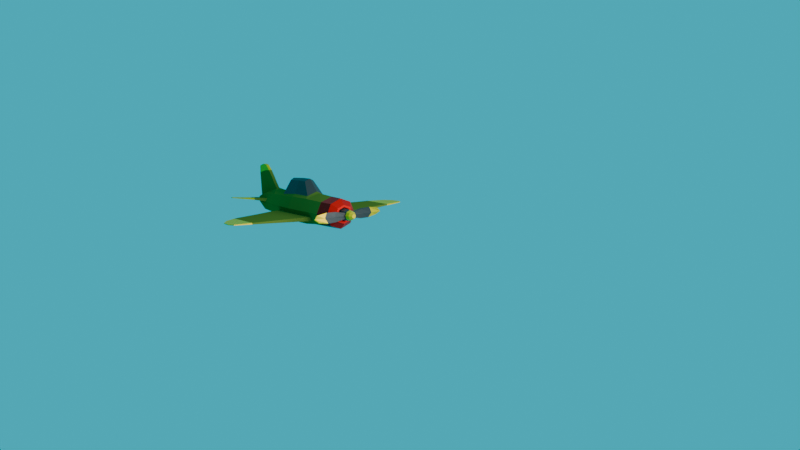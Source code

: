 # Source: LowPoly_WW2_Plane.blend  (saved by Blender 4.0.36; exported with 4.5.12 LTS)
import bpy
from mathutils import Matrix  # noqa: F401  (used for matrix-valued properties, if any)

bpy.ops.wm.read_factory_settings(use_empty=True)
scene = bpy.context.scene
scene.name = 'Scene'

# ---- collections
col_collection = bpy.data.collections.new('Collection'); scene.collection.children.link(col_collection)

# ---- materials (node trees are filled in below, after node groups)
mat_green = bpy.data.materials.new('Green')
mat_green.diffuse_color = (0.1481, 0.1838, 0.0271, 1.0)
mat_green.metallic = 0.3
mat_yellow = bpy.data.materials.new('Yellow')
mat_grey = bpy.data.materials.new('Grey')
mat_red = bpy.data.materials.new('Red')

# ---- material node trees
mat_yellow.use_nodes = True; mat_yellow.node_tree.nodes.clear()
_N = mat_yellow.node_tree.nodes; _L = mat_yellow.node_tree.links
n0 = _N.new('ShaderNodeBsdfPrincipled'); n0.name = 'Principled BSDF'; n0.location = (10, 300)
n0.inputs[0].default_value = (1.0, 0.5972, 0.001518, 1.0)
n0.inputs[1].default_value = 0.5
n0.inputs[3].default_value = 1.45
n1 = _N.new('ShaderNodeOutputMaterial'); n1.name = 'Material Output'; n1.location = (300, 300)
_L.new(n0.outputs[0], n1.inputs[0])
n1.is_active_output = True
mat_grey.use_nodes = True; mat_grey.node_tree.nodes.clear()
_N = mat_grey.node_tree.nodes; _L = mat_grey.node_tree.links
n0 = _N.new('ShaderNodeBsdfPrincipled'); n0.name = 'Principled BSDF'; n0.location = (10, 300)
n0.inputs[0].default_value = (0.03828, 0.03828, 0.03828, 1.0)
n0.inputs[3].default_value = 1.45
n1 = _N.new('ShaderNodeOutputMaterial'); n1.name = 'Material Output'; n1.location = (300, 300)
_L.new(n0.outputs[0], n1.inputs[0])
n1.is_active_output = True
mat_red.use_nodes = True; mat_red.node_tree.nodes.clear()
_N = mat_red.node_tree.nodes; _L = mat_red.node_tree.links
n0 = _N.new('ShaderNodeBsdfPrincipled'); n0.name = 'Principled BSDF'; n0.location = (10, 300)
n0.inputs[0].default_value = (0.8018, 0.002851, 0.0, 1.0)
n0.inputs[1].default_value = 0.6425
n0.inputs[3].default_value = 1.45
n1 = _N.new('ShaderNodeOutputMaterial'); n1.name = 'Material Output'; n1.location = (300, 300)
_L.new(n0.outputs[0], n1.inputs[0])
n1.is_active_output = True

# ---- world
world_world = bpy.data.worlds.new('World'); scene.world = world_world
world_world.use_nodes = True; world_world.node_tree.nodes.clear()
_N = world_world.node_tree.nodes; _L = world_world.node_tree.links
n0 = _N.new('ShaderNodeOutputWorld'); n0.name = 'World Output'; n0.location = (300, 300)
n1 = _N.new('ShaderNodeBackground'); n1.name = 'Background'; n1.location = (10, 300)
n1.inputs[0].default_value = (0.0, 0.4709, 0.6061, 1.0)
_L.new(n1.outputs[0], n0.inputs[0])
n0.is_active_output = True
world_world.color = (0.05088, 0.05088, 0.05088)
world_world.use_sun_shadow = False
world_world.sun_shadow_jitter_overblur = 0.0

# ---- cameras
cam_camera_001 = bpy.data.cameras.new('Camera.001')
cam_camera_001.sensor_width = 55.0

# ---- lights
light_point = bpy.data.lights.new('Point', 'POINT')
light_point.transmission_factor = 0.0
light_point.use_soft_falloff = False
light_point.energy = 2e+04
light_point.shadow_soft_size = 8.23
light_point.shadow_maximum_resolution = 0.006
light_point.use_absolute_resolution = True

# ---- meshes
me_cylinder = bpy.data.meshes.new('Cylinder')
me_cylinder.from_pydata([(0.0, 0.249, -3.467), (0.1815, 0.0914, -3.523), (0.1919, 0.03792, -3.52), (0.1352, -0.1352, -3.595), (0.0, -0.1912, -3.595), (-0.1815, 0.0914, -3.523), (-0.1919, 0.03792, -3.52), (0.08505, 1.274, -2.474), (0.0, 0.6885, -1.069), (0.0, 0.7861, 1.473), (0.0, 0.7299, 2.43), (0.6255, 0.5271, 2.43), (0.4494, 0.6611, 1.137), (0.4452, 0.6578, 0.1035), (0.3626, 0.5459, -0.9972), (0.5471, 0.2047, -2.592), (0.7981, -0.2141, 1.858), (0.8921, 4.085e-08, 1.286), (0.8845, 8.691e-09, 0.09922), (0.6867, -0.2143, -0.9309), (0.6212, 0.07349, -2.591), (0.7158, -0.4129, 1.858), (0.6308, -0.6308, 1.286), (0.6254, -0.6254, 0.09922), (0.6371, -0.334, -0.9309), (0.4609, -0.3856, -2.6), (0.0, -0.7308, 2.43), (0.0, -0.7554, 1.286), (0.0, -0.754, 0.09922), (0.0, -0.6567, -1.6), (0.0, -0.5453, -2.6), (-0.1352, -0.1352, -3.595), (-0.08505, 1.274, -2.474), (-0.6255, 0.5271, 2.43), (-0.4494, 0.6611, 1.137), (-0.4452, 0.6578, 0.1035), (-0.3626, 0.5459, -0.9972), (-0.5471, 0.2047, -2.592), (-0.7981, -0.2141, 1.858), (-0.8921, 4.085e-08, 1.286), (0.6308, 0.5565, 1.286), (0.6254, 0.5518, 0.09922), (0.618, 0.2237, -2.113), (-0.8845, 8.691e-09, 0.09922), (-0.6867, -0.2143, -0.9309), (-0.6212, 0.07349, -2.591), (0.0, 0.6732, -1.434), (0.0, 0.8543, 1.272), (0.0, 1.347, -0.6153), (0.0, 1.403, 0.1542), (0.0, 1.419, 0.743), (-0.7158, -0.4129, 1.858), (0.2447, 1.303, 0.1566), (0.247, 1.305, 0.6686), (0.1993, 1.257, -0.5759), (-0.6308, -0.6308, 1.286), (-0.6254, -0.6254, 0.09922), (0.8846, 0.002132, 2.43), (0.8921, 0.002132, 1.286), (0.8845, 0.002132, 0.09922), (0.708, 0.07242, -2.113), (0.6255, -0.5281, 2.43), (0.6308, -0.5258, 1.286), (0.6254, -0.5263, 0.09922), (0.5301, -0.4637, -1.6), (0.8846, 0.002132, 2.09), (0.8034, -0.2141, 1.286), (0.7963, -0.2143, 0.2063), (0.7496, 0.002132, -1.161), (0.6255, -0.5476, 2.09), (0.7195, -0.4167, 1.286), (0.7146, -0.4115, 0.1044), (0.5301, -0.4637, -1.161), (4.946, -0.07383, 1.196), (4.938, -0.1102, 1.196), (4.989, -0.0738, 1.639), (4.981, -0.1111, 1.639), (4.856, -0.0738, 1.874), (4.605, -0.07383, 0.7948), (4.848, -0.1104, 1.874), (4.6, -0.09589, 0.7948), (3.949, -0.176, 0.9799), (3.937, -0.1479, 0.3383), (3.951, -0.1779, 1.562), (3.946, -0.1766, 1.871), (3.952, -0.1045, 1.562), (3.95, -0.1045, 0.9799), (3.938, -0.1045, 0.3383), (3.947, -0.1045, 1.871), (2.339, -0.2938, 0.5931), (2.338, -0.2947, 1.865), (2.347, -0.1594, 0.5931), (2.329, -0.241, -0.2494), (2.339, -0.2973, 1.424), (2.348, -0.1593, 1.424), (2.334, -0.1594, -0.2494), (2.347, -0.1593, 1.865), (0.08191, 0.5299, -2.58), (0.06165, 0.2331, -3.472), (0.1912, -1.318e-07, -3.595), (0.6518, -9.371e-08, -2.6), (0.08541, 0.7045, -2.049), (0.7496, 0.002132, -1.6), (1.991, 0.2872, -3.277), (1.992, 0.2547, -3.276), (1.884, 0.2592, -3.465), (1.884, 0.2459, -3.464), (1.992, 0.2919, -3.162), (1.994, 0.2545, -3.161), (1.156, 0.1419, -3.51), (1.134, 0.1641, -2.934), (1.138, 0.2459, -2.935), (1.156, 0.1753, -3.511), (1.137, 0.1531, -2.467), (1.142, 0.2578, -2.467), (1.569, 0.1939, -3.505), (1.564, 0.2666, -3.106), (1.576, 0.2089, -2.772), (1.563, 0.2094, -3.105), (1.57, 0.2172, -3.506), (1.578, 0.2749, -2.772), (0.0, 0.1912, -3.595), (0.1352, 0.1352, -3.595), (0.4609, 0.3856, -2.6), (-0.6371, -0.334, -0.9309), (-0.4609, -0.3856, -2.6), (0.5301, 0.4803, -1.6), (0.0, 0.6764, -1.888), (0.08119, 1.858, -3.186), (0.06093, 1.742, -3.55), (-0.6308, 0.5565, 1.286), (0.0847, 1.817, -2.946), (-0.6254, 0.5518, 0.09922), (0.08155, 1.198, -2.883), (-0.618, 0.2237, -2.113), (0.06129, 1.001, -3.531), (0.08137, 1.532, -3.035), (-0.2447, 1.303, 0.1566), (-0.247, 1.305, 0.6686), (0.08488, 1.565, -2.704), (-0.1993, 1.257, -0.5759), (-0.8846, 0.002132, 2.43), (0.06111, 1.385, -3.561), (0.08523, 0.9832, -2.273), (-0.8921, 0.002132, 1.286), (-0.8845, 0.002132, 0.09922), (0.06147, 0.6171, -3.502), (0.08173, 0.864, -2.731), (-0.708, 0.07242, -2.113), (-0.6255, -0.5281, 2.43), (-0.6308, -0.5258, 1.286), (0.0, 1.86, -3.195), (0.0, 1.745, -3.548), (-5.821e-11, 1.8, -2.873), (0.0, 1.282, -2.357), (0.0, 1.011, -3.528), (0.0, 1.57, -2.609), (0.0, 1.391, -3.558), (0.0, 0.6298, -3.498), (0.0, 0.9937, -2.134), (-0.6254, -0.5263, 0.09922), (-0.5301, -0.4637, -1.6), (-0.8846, 0.002132, 2.09), (-0.8034, -0.2141, 1.286), (-0.7963, -0.2143, 0.2063), (-0.7496, 0.002132, -1.161), (-0.6255, -0.5476, 2.09), (-0.7195, -0.4167, 1.286), (-0.7146, -0.4115, 0.1044), (-0.5301, -0.4637, -1.161), (-4.946, -0.07383, 1.196), (-4.938, -0.1102, 1.196), (-4.989, -0.0738, 1.639), (-4.981, -0.1111, 1.639), (-4.856, -0.0738, 1.874), (-4.605, -0.07383, 0.7948), (-4.848, -0.1104, 1.874), (-4.6, -0.09589, 0.7948), (-3.949, -0.176, 0.9799), (-3.937, -0.1479, 0.3383), (-3.951, -0.1779, 1.562), (-3.946, -0.1766, 1.871), (-3.952, -0.1045, 1.562), (-3.95, -0.1045, 0.9799), (-3.938, -0.1045, 0.3383), (-3.947, -0.1045, 1.871), (-2.339, -0.2938, 0.5931), (-2.338, -0.2947, 1.865), (-2.347, -0.1594, 0.5931), (-2.329, -0.241, -0.2494), (-2.339, -0.2973, 1.424), (-2.348, -0.1593, 1.424), (-2.334, -0.1594, -0.2494), (-2.347, -0.1593, 1.865), (-0.08191, 0.5299, -2.58), (-0.06165, 0.2331, -3.472), (-0.1912, -1.318e-07, -3.595), (-0.6518, -9.371e-08, -2.6), (-0.08541, 0.7045, -2.049), (-0.7496, 0.002132, -1.6), (-1.991, 0.2872, -3.277), (-1.992, 0.2547, -3.276), (-1.884, 0.2592, -3.465), (-1.884, 0.2459, -3.464), (-1.992, 0.2919, -3.162), (-1.994, 0.2545, -3.161), (-1.156, 0.1419, -3.51), (-1.134, 0.1641, -2.934), (-1.138, 0.2459, -2.935), (-1.156, 0.1753, -3.511), (-1.137, 0.1531, -2.467), (-1.142, 0.2578, -2.467), (-1.569, 0.1939, -3.505), (-1.564, 0.2666, -3.106), (-1.576, 0.2089, -2.772), (-1.563, 0.2094, -3.105), (-1.57, 0.2172, -3.506), (-1.578, 0.2749, -2.772), (-0.1352, 0.1352, -3.595), (-0.4609, 0.3856, -2.6), (-0.5301, 0.4803, -1.6), (-0.08119, 1.858, -3.186), (-0.06093, 1.742, -3.55), (-0.0847, 1.817, -2.946), (-0.08155, 1.198, -2.883), (-0.06129, 1.001, -3.531), (-0.08137, 1.532, -3.035), (-0.08488, 1.565, -2.704), (-0.06111, 1.385, -3.561), (-0.08523, 0.9832, -2.273), (-0.06147, 0.6171, -3.502), (-0.08173, 0.864, -2.731), (0.0, 0.7144, 3.087), (0.0, 0.3373, 3.341), (0.2679, 0.2385, 3.341), (0.5673, 0.5052, 3.087), (0.3788, 1.094e-07, 3.341), (0.8023, 9.619e-08, 3.087), (0.2679, -0.2385, 3.341), (0.5673, -0.5052, 3.087), (0.0, -0.3373, 3.341), (0.0, -0.7144, 3.087), (-0.2679, 0.2385, 3.341), (-0.5673, 0.5052, 3.087), (-0.8023, 9.619e-08, 3.087), (-0.3788, 9.609e-08, 3.341), (-0.2679, -0.2385, 3.341), (-0.5673, -0.5052, 3.087), (0.0, 0.44, 3.341), (0.3494, 0.3111, 3.341), (0.4941, 1.094e-07, 3.341), (0.3494, -0.3111, 3.341), (0.0, -0.44, 3.341), (-0.4941, 9.609e-08, 3.341), (-0.3494, 0.3111, 3.341), (-0.3494, -0.3111, 3.341), (2.963e-08, 0.3373, 3.139), (2.963e-08, -0.3373, 3.139), (0.2679, 0.2385, 3.139), (0.3788, 1.084e-07, 3.139), (0.2679, -0.2385, 3.139), (-0.3788, 9.513e-08, 3.139), (-0.2679, 0.2385, 3.139), (-0.2679, -0.2385, 3.139)], [], [(10, 33, 243, 232), (57, 237, 239, 61), (61, 239, 241, 26), (149, 26, 241, 247), (141, 149, 247, 244), (31, 4, 30, 125), (11, 235, 237, 57), (197, 125, 161, 199), (183, 170, 172, 182), (121, 122, 99, 3, 4), (167, 55, 166, 51), (175, 177, 171, 170), (14, 8, 48, 54), (13, 14, 54, 52), (178, 171, 177, 179), (49, 137, 138, 50), (162, 141, 144, 39), (43, 145, 199, 165), (215, 201, 203, 212), (216, 202, 200, 213), (196, 31, 125, 197), (150, 27, 26, 149), (160, 28, 27, 150), (161, 29, 28, 160), (125, 30, 29, 161), (35, 137, 140, 36), (36, 140, 48, 8), (121, 4, 31, 196, 218), (33, 141, 244, 243), (3, 25, 30, 4), (25, 64, 29, 30), (64, 63, 28, 29), (63, 62, 27, 28), (62, 61, 26, 27), (99, 100, 25, 3), (100, 102, 64, 25), (86, 85, 75, 73), (84, 83, 76, 79), (81, 82, 80, 74), (119, 116, 103, 105), (118, 115, 106, 104), (126, 41, 59, 102), (41, 40, 58, 59), (40, 11, 57, 58), (139, 136, 128, 131), (168, 56, 55, 167), (35, 132, 130, 34), (130, 144, 141, 33), (9, 10, 11, 40), (13, 12, 40, 41), (14, 13, 41, 126), (220, 199, 145, 132), (55, 150, 149, 166), (34, 138, 137, 35), (181, 176, 173, 180), (8, 14, 126, 46), (12, 47, 9, 40), (9, 130, 33, 10), (132, 145, 144, 130), (48, 49, 52, 54), (49, 50, 53, 52), (36, 220, 132, 35), (227, 223, 221, 226), (12, 13, 52, 53), (47, 12, 53, 50), (65, 17, 58, 57), (17, 18, 59, 58), (18, 68, 102, 59), (22, 69, 61, 62), (23, 22, 62, 63), (72, 23, 63, 64), (68, 72, 64, 102), (69, 65, 57, 61), (16, 66, 17, 65), (66, 67, 18, 17), (67, 19, 68, 18), (70, 21, 69, 22), (71, 70, 22, 23), (24, 71, 23, 72), (19, 24, 72, 68), (21, 16, 65, 69), (78, 73, 74, 80), (73, 75, 76, 74), (75, 77, 79, 76), (82, 87, 78, 80), (83, 81, 74, 76), (87, 86, 73, 78), (85, 88, 77, 75), (88, 84, 79, 77), (96, 90, 84, 88), (94, 96, 88, 85), (95, 91, 86, 87), (93, 89, 81, 83), (92, 95, 87, 82), (89, 92, 82, 81), (90, 93, 83, 84), (91, 94, 85, 86), (67, 66, 94, 91), (21, 70, 93, 90), (71, 24, 92, 89), (24, 19, 95, 92), (70, 71, 89, 93), (19, 67, 91, 95), (66, 16, 96, 94), (16, 21, 90, 96), (15, 1, 122, 123), (1, 2, 99, 122), (2, 20, 100, 99), (42, 15, 123, 126), (20, 60, 102, 100), (60, 42, 126, 102), (105, 103, 104, 106), (103, 107, 108, 104), (120, 117, 108, 107), (116, 120, 107, 103), (115, 119, 105, 106), (117, 118, 104, 108), (60, 20, 110, 113), (2, 1, 112, 109), (15, 42, 114, 111), (42, 60, 113, 114), (20, 2, 109, 110), (1, 15, 111, 112), (113, 110, 118, 117), (109, 112, 119, 115), (111, 114, 120, 116), (114, 113, 117, 120), (110, 109, 115, 118), (112, 111, 116, 119), (0, 98, 122, 121), (98, 97, 123, 122), (34, 130, 9, 47), (8, 46, 220, 36), (97, 101, 126, 123), (39, 144, 145, 43), (47, 50, 138, 34), (101, 127, 46, 126), (165, 199, 161, 169), (166, 149, 141, 162), (152, 151, 128, 129), (151, 153, 131, 128), (156, 139, 131, 153), (124, 169, 56, 168), (170, 171, 173, 172), (136, 142, 129, 128), (147, 146, 135, 133), (187, 181, 180, 190), (192, 184, 183, 188), (159, 143, 7, 154), (185, 174, 176, 181), (143, 147, 133, 7), (190, 180, 178, 186), (188, 183, 182, 191), (133, 135, 142, 136), (172, 173, 176, 174), (44, 165, 169, 124), (154, 7, 139, 156), (51, 166, 162, 38), (7, 133, 136, 139), (179, 177, 175, 184), (164, 43, 165, 44), (189, 179, 184, 192), (193, 185, 181, 187), (101, 97, 147, 143), (180, 173, 171, 178), (127, 101, 143, 159), (191, 182, 185, 193), (186, 178, 179, 189), (97, 98, 146, 147), (146, 158, 155, 135), (135, 155, 157, 142), (182, 172, 174, 185), (38, 162, 39, 163), (163, 39, 43, 164), (142, 157, 152, 129), (56, 160, 150, 55), (169, 161, 160, 56), (184, 175, 170, 183), (98, 0, 158, 146), (238, 236, 259, 260), (48, 140, 137, 49), (164, 188, 191, 163), (51, 187, 190, 167), (168, 186, 189, 124), (124, 189, 192, 44), (167, 190, 186, 168), (44, 192, 188, 164), (163, 191, 193, 38), (38, 193, 187, 51), (37, 219, 218, 5), (5, 218, 196, 6), (6, 196, 197, 45), (134, 220, 219, 37), (45, 197, 199, 148), (148, 199, 220, 134), (202, 203, 201, 200), (200, 201, 205, 204), (217, 204, 205, 214), (213, 200, 204, 217), (212, 203, 202, 216), (214, 205, 201, 215), (148, 210, 207, 45), (6, 206, 209, 5), (37, 208, 211, 134), (134, 211, 210, 148), (45, 207, 206, 6), (5, 209, 208, 37), (210, 214, 215, 207), (206, 212, 216, 209), (208, 213, 217, 211), (211, 217, 214, 210), (207, 215, 212, 206), (209, 216, 213, 208), (0, 121, 218, 195), (195, 218, 219, 194), (194, 219, 220, 198), (198, 220, 46, 127), (152, 222, 221, 151), (151, 221, 223, 153), (156, 153, 223, 227), (226, 221, 222, 228), (231, 224, 225, 230), (159, 154, 32, 229), (229, 32, 224, 231), (224, 226, 228, 225), (154, 156, 227, 32), (32, 227, 226, 224), (198, 229, 231, 194), (127, 159, 229, 198), (194, 231, 230, 195), (230, 225, 155, 158), (225, 228, 157, 155), (228, 222, 152, 157), (195, 230, 158, 0), (10, 232, 235, 11), (235, 232, 248, 249), (237, 235, 249, 250), (239, 237, 250, 251), (241, 239, 251, 252), (253, 254, 243, 244), (255, 253, 244, 247), (254, 248, 232, 243), (252, 255, 247, 241), (242, 245, 261, 262), (233, 234, 249, 248), (234, 236, 250, 249), (236, 238, 251, 250), (238, 240, 252, 251), (245, 242, 254, 253), (246, 245, 253, 255), (242, 233, 248, 254), (240, 246, 255, 252), (262, 261, 263, 257, 256), (258, 256, 257, 260, 259), (234, 233, 256, 258), (246, 240, 257, 263), (245, 246, 263, 261), (240, 238, 260, 257), (236, 234, 258, 259), (233, 242, 262, 256)])
me_cylinder.polygons.foreach_set('material_index', [3, 3, 3, 3, 3, 0, 3, 0, 1, 0, 0, 1, 2, 2, 1, 2, 0, 0, 1, 1, 0, 0, 0, 0, 0, 2, 2, 0, 3, 0, 0, 0, 0, 0, 0, 0, 1, 1, 1, 1, 1, 0, 0, 0, 1, 0, 0, 0, 0, 0, 0, 0, 0, 2, 1, 0, 0, 0, 0, 2, 2, 0, 1, 2, 2, 0, 0, 0, 0, 0, 0, 0, 0, 0, 0, 0, 0, 0, 0, 0, 0, 1, 1, 1, 1, 1, 1, 1, 1, 0, 0, 0, 0, 0, 0, 0, 0, 0, 0, 0, 0, 0, 0, 0, 0, 0, 0, 0, 0, 0, 0, 1, 1, 1, 1, 1, 1, 0, 0, 0, 0, 0, 0, 1, 1, 1, 0, 1, 1, 0, 0, 0, 0, 0, 0, 2, 0, 0, 0, 1, 1, 1, 0, 1, 1, 0, 0, 0, 0, 1, 0, 0, 0, 0, 1, 0, 0, 0, 0, 1, 0, 0, 0, 0, 1, 0, 0, 0, 0, 0, 0, 1, 0, 0, 0, 0, 0, 1, 0, 3, 2, 0, 0, 0, 0, 0, 0, 0, 0, 0, 0, 0, 0, 0, 0, 1, 1, 1, 1, 1, 1, 0, 0, 0, 0, 0, 0, 1, 1, 1, 1, 1, 1, 0, 0, 0, 0, 1, 1, 1, 1, 0, 0, 0, 0, 0, 0, 0, 0, 0, 0, 0, 0, 0, 3, 3, 3, 3, 3, 3, 3, 3, 3, 3, 3, 3, 3, 3, 3, 3, 3, 3, 3, 3, 3, 3, 3, 3, 3, 3])
_uv = me_cylinder.uv_layers.new(name='UVMap')
_uv.uv.foreach_set('vector', [1.0, 0.9163, 0.875, 0.9163, 0.875, 0.9767, 1.0, 0.9767, 0.75, 0.9163, 0.75, 0.9767, 0.625, 0.9767, 0.625, 0.9163, 0.625, 0.9163, 0.625, 0.9767, 0.5, 0.9767, 0.5, 0.9163, 0.625, 0.9163, 0.5, 0.9163, 0.5, 0.9767, 0.625, 0.9767, 0.75, 0.9163, 0.625, 0.9163, 0.625, 0.9767, 0.75, 0.9767, 0.625, 0.5, 0.5, 0.5, 0.5, 0.583, 0.625, 0.583, 0.875, 0.9163, 0.875, 0.9767, 0.75, 0.9767, 0.75, 0.9163, 0.75, 0.583, 0.625, 0.583, 0.625, 0.6663, 0.75, 0.6663, 0.7072, 0.75, 0.7072, 0.75, 0.7076, 0.833, 0.7076, 0.833, 0.75, 0.49, 0.9197, 0.4197, 0.99, 0.25, 0.9197, 0.08029, 0.75, 0.01, 0.6674, 0.833, 0.625, 0.833, 0.625, 0.9163, 0.6677, 0.8923, 0.7012, 0.6823, 0.6738, 0.6823, 0.6678, 0.75, 0.7072, 0.75, 0.9164, 0.6796, 1.001, 0.6788, 1.001, 0.6788, 0.9164, 0.6796, 0.9111, 0.75, 0.9164, 0.6796, 0.9164, 0.6796, 0.9111, 0.75, 0.6678, 0.75, 0.6678, 0.75, 0.6738, 0.6823, 0.6738, 0.6823, 1.0, 0.7497, 0.9111, 0.75, 0.9108, 0.8185, 1.001, 0.8197, 0.75, 0.9163, 0.75, 0.9163, 0.75, 0.833, 0.75, 0.833, 0.75, 0.7497, 0.75, 0.7497, 0.75, 0.6663, 0.75, 0.6663, 0.7731, 0.5837, 0.7731, 0.5837, 0.8103, 0.5062, 0.8103, 0.5062, 0.8149, 0.5062, 0.8149, 0.5062, 0.8518, 0.5836, 0.8518, 0.5836, 0.75, 0.5, 0.625, 0.5, 0.625, 0.583, 0.75, 0.583, 0.625, 0.833, 0.5, 0.833, 0.5, 0.9163, 0.625, 0.9163, 0.625, 0.7497, 0.5, 0.7497, 0.5, 0.833, 0.625, 0.833, 0.625, 0.6663, 0.5, 0.6663, 0.5, 0.7497, 0.625, 0.7497, 0.625, 0.583, 0.5, 0.583, 0.5, 0.6663, 0.625, 0.6663, 0.9111, 0.75, 0.9111, 0.75, 0.9164, 0.6796, 0.9164, 0.6796, 0.9164, 0.6796, 0.9164, 0.6796, 1.001, 0.6788, 1.001, 0.6788, 0.75, 0.49, 0.75, 0.01, 0.9197, 0.08029, 0.99, 0.25, 0.9197, 0.4197, 0.875, 0.9163, 0.75, 0.9163, 0.75, 0.9767, 0.875, 0.9767, 0.625, 0.5, 0.625, 0.583, 0.5, 0.583, 0.5, 0.5, 0.625, 0.583, 0.625, 0.6663, 0.5, 0.6663, 0.5, 0.583, 0.625, 0.6663, 0.625, 0.7497, 0.5, 0.7497, 0.5, 0.6663, 0.625, 0.7497, 0.625, 0.833, 0.5, 0.833, 0.5, 0.7497, 0.625, 0.833, 0.625, 0.9163, 0.5, 0.9163, 0.5, 0.833, 0.75, 0.5, 0.75, 0.583, 0.625, 0.583, 0.625, 0.5, 0.75, 0.583, 0.75, 0.6663, 0.625, 0.6663, 0.625, 0.583, 0.7072, 0.75, 0.7076, 0.833, 0.7076, 0.833, 0.7072, 0.75, 0.6677, 0.8923, 0.6674, 0.833, 0.6674, 0.833, 0.6677, 0.8923, 0.6678, 0.75, 0.6738, 0.6823, 0.6738, 0.6823, 0.6678, 0.75, 0.8149, 0.5062, 0.8518, 0.5836, 0.8518, 0.5836, 0.8149, 0.5062, 0.7731, 0.5837, 0.8103, 0.5062, 0.8103, 0.5062, 0.7731, 0.5837, 0.875, 0.6663, 0.875, 0.7497, 0.75, 0.7497, 0.75, 0.6663, 0.875, 0.7497, 0.875, 0.833, 0.75, 0.833, 0.75, 0.7497, 0.875, 0.833, 0.875, 0.9163, 0.75, 0.9163, 0.75, 0.833, 0.9179, 0.6499, 0.9237, 0.5849, 0.9237, 0.5849, 0.9179, 0.6499, 0.6678, 0.75, 0.625, 0.7497, 0.625, 0.833, 0.6674, 0.833, 0.9111, 0.75, 0.875, 0.7497, 0.875, 0.833, 0.9108, 0.8185, 0.875, 0.833, 0.75, 0.833, 0.75, 0.9163, 0.875, 0.9163, 1.0, 0.833, 1.0, 0.9163, 0.875, 0.9163, 0.875, 0.833, 0.9111, 0.75, 0.9108, 0.8185, 0.875, 0.833, 0.875, 0.7497, 0.9164, 0.6796, 0.9111, 0.75, 0.875, 0.7497, 0.875, 0.6663, 0.875, 0.6663, 0.75, 0.6663, 0.75, 0.7497, 0.875, 0.7497, 0.625, 0.833, 0.625, 0.833, 0.625, 0.9163, 0.625, 0.9163, 0.9108, 0.8185, 0.9108, 0.8185, 0.9111, 0.75, 0.9111, 0.75, 0.6677, 0.8923, 0.6677, 0.8923, 0.6674, 0.833, 0.6674, 0.833, 1.001, 0.6788, 0.9164, 0.6796, 0.875, 0.6663, 1.0, 0.6663, 0.9108, 0.8185, 1.001, 0.8197, 1.0, 0.833, 0.875, 0.833, 1.0, 0.833, 0.875, 0.833, 0.875, 0.9163, 1.0, 0.9163, 0.875, 0.7497, 0.75, 0.7497, 0.75, 0.833, 0.875, 0.833, 1.001, 0.6788, 1.0, 0.7497, 0.9111, 0.75, 0.9164, 0.6796, 1.0, 0.7497, 1.001, 0.8197, 0.9108, 0.8185, 0.9111, 0.75, 0.9164, 0.6796, 0.875, 0.6663, 0.875, 0.7497, 0.9111, 0.75, 0.9179, 0.6499, 0.9179, 0.6499, 0.9237, 0.5849, 0.9237, 0.5849, 0.9108, 0.8185, 0.9111, 0.75, 0.9111, 0.75, 0.9108, 0.8185, 1.001, 0.8197, 0.9108, 0.8185, 0.9108, 0.8185, 1.001, 0.8197, 0.75, 0.9163, 0.75, 0.833, 0.75, 0.833, 0.75, 0.9163, 0.75, 0.833, 0.75, 0.7497, 0.75, 0.7497, 0.75, 0.833, 0.75, 0.7497, 0.75, 0.6663, 0.75, 0.6663, 0.75, 0.7497, 0.625, 0.833, 0.625, 0.9163, 0.625, 0.9163, 0.625, 0.833, 0.625, 0.7497, 0.625, 0.833, 0.625, 0.833, 0.625, 0.7497, 0.625, 0.6663, 0.625, 0.7497, 0.625, 0.7497, 0.625, 0.6663, 0.75, 0.6663, 0.625, 0.6663, 0.625, 0.6663, 0.75, 0.6663, 0.625, 0.9163, 0.75, 0.9163, 0.75, 0.9163, 0.625, 0.9163, 0.7073, 0.8923, 0.7076, 0.833, 0.75, 0.833, 0.75, 0.9163, 0.7076, 0.833, 0.7072, 0.75, 0.75, 0.7497, 0.75, 0.833, 0.7072, 0.75, 0.7012, 0.6823, 0.75, 0.6663, 0.75, 0.7497, 0.6674, 0.833, 0.6677, 0.8923, 0.625, 0.9163, 0.625, 0.833, 0.6678, 0.75, 0.6674, 0.833, 0.625, 0.833, 0.625, 0.7497, 0.6738, 0.6823, 0.6678, 0.75, 0.625, 0.7497, 0.625, 0.6663, 0.7012, 0.6823, 0.6738, 0.6823, 0.625, 0.6663, 0.75, 0.6663, 0.6677, 0.8923, 0.7073, 0.8923, 0.75, 0.9163, 0.625, 0.9163, 0.7012, 0.6823, 0.7072, 0.75, 0.6678, 0.75, 0.6738, 0.6823, 0.7072, 0.75, 0.7076, 0.833, 0.6674, 0.833, 0.6678, 0.75, 0.7076, 0.833, 0.7073, 0.8923, 0.6677, 0.8923, 0.6674, 0.833, 0.6738, 0.6823, 0.7012, 0.6823, 0.7012, 0.6823, 0.6738, 0.6823, 0.6674, 0.833, 0.6678, 0.75, 0.6678, 0.75, 0.6674, 0.833, 0.7012, 0.6823, 0.7072, 0.75, 0.7072, 0.75, 0.7012, 0.6823, 0.7076, 0.833, 0.7073, 0.8923, 0.7073, 0.8923, 0.7076, 0.833, 0.7073, 0.8923, 0.6677, 0.8923, 0.6677, 0.8923, 0.7073, 0.8923, 0.7073, 0.8923, 0.6677, 0.8923, 0.6677, 0.8923, 0.7073, 0.8923, 0.7076, 0.833, 0.7073, 0.8923, 0.7073, 0.8923, 0.7076, 0.833, 0.7012, 0.6823, 0.7072, 0.75, 0.7072, 0.75, 0.7012, 0.6823, 0.6674, 0.833, 0.6678, 0.75, 0.6678, 0.75, 0.6674, 0.833, 0.6738, 0.6823, 0.7012, 0.6823, 0.7012, 0.6823, 0.6738, 0.6823, 0.6678, 0.75, 0.6738, 0.6823, 0.6738, 0.6823, 0.6678, 0.75, 0.6677, 0.8923, 0.6674, 0.833, 0.6674, 0.833, 0.6677, 0.8923, 0.7072, 0.75, 0.7076, 0.833, 0.7076, 0.833, 0.7072, 0.75, 0.7072, 0.75, 0.7076, 0.833, 0.7076, 0.833, 0.7072, 0.75, 0.6677, 0.8923, 0.6674, 0.833, 0.6674, 0.833, 0.6677, 0.8923, 0.6678, 0.75, 0.6738, 0.6823, 0.6738, 0.6823, 0.6678, 0.75, 0.6738, 0.6823, 0.7012, 0.6823, 0.7012, 0.6823, 0.6738, 0.6823, 0.6674, 0.833, 0.6678, 0.75, 0.6678, 0.75, 0.6674, 0.833, 0.7012, 0.6823, 0.7072, 0.75, 0.7072, 0.75, 0.7012, 0.6823, 0.7076, 0.833, 0.7073, 0.8923, 0.7073, 0.8923, 0.7076, 0.833, 0.7073, 0.8923, 0.6677, 0.8923, 0.6677, 0.8923, 0.7073, 0.8923, 0.8518, 0.5836, 0.8149, 0.5062, 0.875, 0.5, 0.875, 0.583, 0.8149, 0.5062, 0.8103, 0.5062, 0.75, 0.5, 0.875, 0.5, 0.8103, 0.5062, 0.7731, 0.5837, 0.75, 0.583, 0.75, 0.5, 0.8569, 0.6597, 0.8518, 0.5836, 0.875, 0.583, 0.875, 0.6663, 0.7731, 0.5837, 0.7681, 0.6597, 0.75, 0.6663, 0.75, 0.583, 0.7681, 0.6597, 0.8569, 0.6597, 0.875, 0.6663, 0.75, 0.6663, 0.8149, 0.5062, 0.8518, 0.5836, 0.7731, 0.5837, 0.8103, 0.5062, 0.8518, 0.5836, 0.8569, 0.6597, 0.7681, 0.6597, 0.7731, 0.5837, 0.8569, 0.6597, 0.7681, 0.6597, 0.7681, 0.6597, 0.8569, 0.6597, 0.8518, 0.5836, 0.8569, 0.6597, 0.8569, 0.6597, 0.8518, 0.5836, 0.8103, 0.5062, 0.8149, 0.5062, 0.8149, 0.5062, 0.8103, 0.5062, 0.7681, 0.6597, 0.7731, 0.5837, 0.7731, 0.5837, 0.7681, 0.6597, 0.7681, 0.6597, 0.7731, 0.5837, 0.7731, 0.5837, 0.7681, 0.6597, 0.8103, 0.5062, 0.8149, 0.5062, 0.8149, 0.5062, 0.8103, 0.5062, 0.8518, 0.5836, 0.8569, 0.6597, 0.8569, 0.6597, 0.8518, 0.5836, 0.8569, 0.6597, 0.7681, 0.6597, 0.7681, 0.6597, 0.8569, 0.6597, 0.7731, 0.5837, 0.8103, 0.5062, 0.8103, 0.5062, 0.7731, 0.5837, 0.8149, 0.5062, 0.8518, 0.5836, 0.8518, 0.5836, 0.8149, 0.5062, 0.7681, 0.6597, 0.7731, 0.5837, 0.7731, 0.5837, 0.7681, 0.6597, 0.8103, 0.5062, 0.8149, 0.5062, 0.8149, 0.5062, 0.8103, 0.5062, 0.8518, 0.5836, 0.8569, 0.6597, 0.8569, 0.6597, 0.8518, 0.5836, 0.8569, 0.6597, 0.7681, 0.6597, 0.7681, 0.6597, 0.8569, 0.6597, 0.7731, 0.5837, 0.8103, 0.5062, 0.8103, 0.5062, 0.7731, 0.5837, 0.8149, 0.5062, 0.8518, 0.5836, 0.8518, 0.5836, 0.8149, 0.5062, 0.9987, 0.5151, 0.9921, 0.5151, 0.875, 0.5, 1.0, 0.5, 0.9921, 0.5151, 0.9237, 0.5849, 0.875, 0.583, 0.875, 0.5, 0.9108, 0.8185, 0.875, 0.833, 1.0, 0.833, 1.001, 0.8197, 1.001, 0.6788, 1.0, 0.6663, 0.875, 0.6663, 0.9164, 0.6796, 0.9237, 0.5849, 0.9179, 0.6499, 0.875, 0.6663, 0.875, 0.583, 0.75, 0.833, 0.75, 0.833, 0.75, 0.7497, 0.75, 0.7497, 1.001, 0.8197, 1.001, 0.8197, 0.9108, 0.8185, 0.9108, 0.8185, 0.9179, 0.6499, 0.9999, 0.649, 1.0, 0.6663, 0.875, 0.6663, 0.75, 0.6663, 0.75, 0.6663, 0.625, 0.6663, 0.625, 0.6663, 0.625, 0.9163, 0.625, 0.9163, 0.75, 0.9163, 0.75, 0.9163, 0.9986, 0.5151, 0.9993, 0.583, 0.9237, 0.5849, 0.9921, 0.5151, 0.9993, 0.583, 0.9992, 0.649, 0.9179, 0.6499, 0.9237, 0.5849, 0.9993, 0.649, 0.9179, 0.6499, 0.9179, 0.6499, 0.9992, 0.649, 0.6738, 0.6823, 0.625, 0.6663, 0.625, 0.7497, 0.6678, 0.75, 0.7072, 0.75, 0.6678, 0.75, 0.6674, 0.833, 0.7076, 0.833, 0.9237, 0.5849, 0.9921, 0.5151, 0.9921, 0.5151, 0.9237, 0.5849, 0.9237, 0.5849, 0.9921, 0.5151, 0.9921, 0.5151, 0.9237, 0.5849, 0.6677, 0.8923, 0.6677, 0.8923, 0.6674, 0.833, 0.6674, 0.833, 0.7012, 0.6823, 0.7012, 0.6823, 0.7072, 0.75, 0.7072, 0.75, 0.9997, 0.649, 0.9179, 0.6499, 0.9179, 0.6499, 0.9995, 0.649, 0.7073, 0.8923, 0.7073, 0.8923, 0.6677, 0.8923, 0.6677, 0.8923, 0.9179, 0.6499, 0.9237, 0.5849, 0.9237, 0.5849, 0.9179, 0.6499, 0.6674, 0.833, 0.6674, 0.833, 0.6678, 0.75, 0.6678, 0.75, 0.7072, 0.75, 0.7072, 0.75, 0.7076, 0.833, 0.7076, 0.833, 0.9237, 0.5849, 0.9921, 0.5151, 0.9921, 0.5151, 0.9237, 0.5849, 0.7076, 0.833, 0.6674, 0.833, 0.6677, 0.8923, 0.7073, 0.8923, 0.7012, 0.6823, 0.75, 0.6663, 0.625, 0.6663, 0.6738, 0.6823, 0.9995, 0.649, 0.9179, 0.6499, 0.9179, 0.6499, 0.9993, 0.649, 0.6677, 0.8923, 0.625, 0.9163, 0.75, 0.9163, 0.7073, 0.8923, 0.9179, 0.6499, 0.9237, 0.5849, 0.9237, 0.5849, 0.9179, 0.6499, 0.6738, 0.6823, 0.6738, 0.6823, 0.7012, 0.6823, 0.7012, 0.6823, 0.7072, 0.75, 0.75, 0.7497, 0.75, 0.6663, 0.7012, 0.6823, 0.6738, 0.6823, 0.6738, 0.6823, 0.7012, 0.6823, 0.7012, 0.6823, 0.7073, 0.8923, 0.7073, 0.8923, 0.6677, 0.8923, 0.6677, 0.8923, 0.9179, 0.6499, 0.9237, 0.5849, 0.9237, 0.5849, 0.9179, 0.6499, 0.6674, 0.833, 0.6674, 0.833, 0.6678, 0.75, 0.6678, 0.75, 0.9999, 0.649, 0.9179, 0.6499, 0.9179, 0.6499, 0.9997, 0.649, 0.7076, 0.833, 0.7076, 0.833, 0.7073, 0.8923, 0.7073, 0.8923, 0.6678, 0.75, 0.6678, 0.75, 0.6738, 0.6823, 0.6738, 0.6823, 0.9237, 0.5849, 0.9921, 0.5151, 0.9921, 0.5151, 0.9237, 0.5849, 0.9921, 0.5151, 0.9987, 0.5151, 0.9987, 0.5151, 0.9921, 0.5151, 0.9921, 0.5151, 0.9987, 0.5151, 0.9986, 0.5151, 0.9921, 0.5151, 0.7076, 0.833, 0.7076, 0.833, 0.7073, 0.8923, 0.7073, 0.8923, 0.7073, 0.8923, 0.75, 0.9163, 0.75, 0.833, 0.7076, 0.833, 0.7076, 0.833, 0.75, 0.833, 0.75, 0.7497, 0.7072, 0.75, 0.9921, 0.5151, 0.9986, 0.5151, 0.9986, 0.5151, 0.9921, 0.5151, 0.625, 0.7497, 0.625, 0.7497, 0.625, 0.833, 0.625, 0.833, 0.625, 0.6663, 0.625, 0.6663, 0.625, 0.7497, 0.625, 0.7497, 0.7012, 0.6823, 0.7012, 0.6823, 0.7072, 0.75, 0.7072, 0.75, 0.9921, 0.5151, 0.9987, 0.5151, 0.9987, 0.5151, 0.9921, 0.5151, 0.3334, 0.1666, 0.368, 0.25, 0.368, 0.25, 0.3334, 0.1666, 1.001, 0.6788, 0.9164, 0.6796, 0.9111, 0.75, 1.0, 0.7497, 0.7072, 0.75, 0.7072, 0.75, 0.7076, 0.833, 0.7076, 0.833, 0.6677, 0.8923, 0.6677, 0.8923, 0.6674, 0.833, 0.6674, 0.833, 0.6678, 0.75, 0.6678, 0.75, 0.6738, 0.6823, 0.6738, 0.6823, 0.6738, 0.6823, 0.6738, 0.6823, 0.7012, 0.6823, 0.7012, 0.6823, 0.6674, 0.833, 0.6674, 0.833, 0.6678, 0.75, 0.6678, 0.75, 0.7012, 0.6823, 0.7012, 0.6823, 0.7072, 0.75, 0.7072, 0.75, 0.7076, 0.833, 0.7076, 0.833, 0.7073, 0.8923, 0.7073, 0.8923, 0.7073, 0.8923, 0.7073, 0.8923, 0.6677, 0.8923, 0.6677, 0.8923, 0.8518, 0.5836, 0.875, 0.583, 0.875, 0.5, 0.8149, 0.5062, 0.8149, 0.5062, 0.875, 0.5, 0.75, 0.5, 0.8103, 0.5062, 0.8103, 0.5062, 0.75, 0.5, 0.75, 0.583, 0.7731, 0.5837, 0.8569, 0.6597, 0.875, 0.6663, 0.875, 0.583, 0.8518, 0.5836, 0.7731, 0.5837, 0.75, 0.583, 0.75, 0.6663, 0.7681, 0.6597, 0.7681, 0.6597, 0.75, 0.6663, 0.875, 0.6663, 0.8569, 0.6597, 0.8149, 0.5062, 0.8103, 0.5062, 0.7731, 0.5837, 0.8518, 0.5836, 0.8518, 0.5836, 0.7731, 0.5837, 0.7681, 0.6597, 0.8569, 0.6597, 0.8569, 0.6597, 0.8569, 0.6597, 0.7681, 0.6597, 0.7681, 0.6597, 0.8518, 0.5836, 0.8518, 0.5836, 0.8569, 0.6597, 0.8569, 0.6597, 0.8103, 0.5062, 0.8103, 0.5062, 0.8149, 0.5062, 0.8149, 0.5062, 0.7681, 0.6597, 0.7681, 0.6597, 0.7731, 0.5837, 0.7731, 0.5837, 0.7681, 0.6597, 0.7681, 0.6597, 0.7731, 0.5837, 0.7731, 0.5837, 0.8103, 0.5062, 0.8103, 0.5062, 0.8149, 0.5062, 0.8149, 0.5062, 0.8518, 0.5836, 0.8518, 0.5836, 0.8569, 0.6597, 0.8569, 0.6597, 0.8569, 0.6597, 0.8569, 0.6597, 0.7681, 0.6597, 0.7681, 0.6597, 0.7731, 0.5837, 0.7731, 0.5837, 0.8103, 0.5062, 0.8103, 0.5062, 0.8149, 0.5062, 0.8149, 0.5062, 0.8518, 0.5836, 0.8518, 0.5836, 0.7681, 0.6597, 0.7681, 0.6597, 0.7731, 0.5837, 0.7731, 0.5837, 0.8103, 0.5062, 0.8103, 0.5062, 0.8149, 0.5062, 0.8149, 0.5062, 0.8518, 0.5836, 0.8518, 0.5836, 0.8569, 0.6597, 0.8569, 0.6597, 0.8569, 0.6597, 0.8569, 0.6597, 0.7681, 0.6597, 0.7681, 0.6597, 0.7731, 0.5837, 0.7731, 0.5837, 0.8103, 0.5062, 0.8103, 0.5062, 0.8149, 0.5062, 0.8149, 0.5062, 0.8518, 0.5836, 0.8518, 0.5836, 0.9987, 0.5151, 1.0, 0.5, 0.875, 0.5, 0.9921, 0.5151, 0.9921, 0.5151, 0.875, 0.5, 0.875, 0.583, 0.9237, 0.5849, 0.9237, 0.5849, 0.875, 0.583, 0.875, 0.6663, 0.9179, 0.6499, 0.9179, 0.6499, 0.875, 0.6663, 1.0, 0.6663, 0.9999, 0.649, 0.9986, 0.5151, 0.9921, 0.5151, 0.9237, 0.5849, 0.9993, 0.583, 0.9993, 0.583, 0.9237, 0.5849, 0.9179, 0.6499, 0.9992, 0.649, 0.9993, 0.649, 0.9992, 0.649, 0.9179, 0.6499, 0.9179, 0.6499, 0.9237, 0.5849, 0.9237, 0.5849, 0.9921, 0.5151, 0.9921, 0.5151, 0.9237, 0.5849, 0.9237, 0.5849, 0.9921, 0.5151, 0.9921, 0.5151, 0.9997, 0.649, 0.9995, 0.649, 0.9179, 0.6499, 0.9179, 0.6499, 0.9179, 0.6499, 0.9179, 0.6499, 0.9237, 0.5849, 0.9237, 0.5849, 0.9237, 0.5849, 0.9237, 0.5849, 0.9921, 0.5151, 0.9921, 0.5151, 0.9995, 0.649, 0.9993, 0.649, 0.9179, 0.6499, 0.9179, 0.6499, 0.9179, 0.6499, 0.9179, 0.6499, 0.9237, 0.5849, 0.9237, 0.5849, 0.9179, 0.6499, 0.9179, 0.6499, 0.9237, 0.5849, 0.9237, 0.5849, 0.9999, 0.649, 0.9997, 0.649, 0.9179, 0.6499, 0.9179, 0.6499, 0.9237, 0.5849, 0.9237, 0.5849, 0.9921, 0.5151, 0.9921, 0.5151, 0.9921, 0.5151, 0.9921, 0.5151, 0.9987, 0.5151, 0.9987, 0.5151, 0.9921, 0.5151, 0.9921, 0.5151, 0.9986, 0.5151, 0.9987, 0.5151, 0.9921, 0.5151, 0.9921, 0.5151, 0.9986, 0.5151, 0.9986, 0.5151, 0.9921, 0.5151, 0.9921, 0.5151, 0.9987, 0.5151, 0.9987, 0.5151, 1.0, 0.9163, 1.0, 0.9767, 0.875, 0.9767, 0.875, 0.9163, 0.4197, 0.4197, 0.25, 0.49, 0.25, 0.4039, 0.3588, 0.3588, 0.49, 0.25, 0.4197, 0.4197, 0.3588, 0.3588, 0.4039, 0.25, 0.4197, 0.08029, 0.49, 0.25, 0.4039, 0.25, 0.3588, 0.1412, 0.25, 0.01, 0.4197, 0.08029, 0.3588, 0.1412, 0.25, 0.09609, 0.4039, 0.25, 0.3588, 0.3588, 0.4197, 0.4197, 0.49, 0.25, 0.3588, 0.1412, 0.4039, 0.25, 0.49, 0.25, 0.4197, 0.08029, 0.3588, 0.3588, 0.25, 0.4039, 0.25, 0.49, 0.4197, 0.4197, 0.25, 0.09609, 0.3588, 0.1412, 0.4197, 0.08029, 0.25, 0.01, 0.3334, 0.3334, 0.368, 0.25, 0.368, 0.25, 0.3334, 0.3334, 0.25, 0.368, 0.3334, 0.3334, 0.3588, 0.3588, 0.25, 0.4039, 0.3334, 0.3334, 0.368, 0.25, 0.4039, 0.25, 0.3588, 0.3588, 0.368, 0.25, 0.3334, 0.1666, 0.3588, 0.1412, 0.4039, 0.25, 0.3334, 0.1666, 0.25, 0.132, 0.25, 0.09609, 0.3588, 0.1412, 0.368, 0.25, 0.3334, 0.3334, 0.3588, 0.3588, 0.4039, 0.25, 0.3334, 0.1666, 0.368, 0.25, 0.4039, 0.25, 0.3588, 0.1412, 0.3334, 0.3334, 0.25, 0.368, 0.25, 0.4039, 0.3588, 0.3588, 0.25, 0.132, 0.3334, 0.1666, 0.3588, 0.1412, 0.25, 0.09609, 0.3334, 0.3334, 0.368, 0.25, 0.3334, 0.1666, 0.25, 0.132, 0.25, 0.368, 0.3334, 0.3334, 0.25, 0.368, 0.25, 0.132, 0.3334, 0.1666, 0.368, 0.25, 0.3334, 0.3334, 0.25, 0.368, 0.25, 0.368, 0.3334, 0.3334, 0.3334, 0.1666, 0.25, 0.132, 0.25, 0.132, 0.3334, 0.1666, 0.368, 0.25, 0.3334, 0.1666, 0.3334, 0.1666, 0.368, 0.25, 0.25, 0.132, 0.3334, 0.1666, 0.3334, 0.1666, 0.25, 0.132, 0.368, 0.25, 0.3334, 0.3334, 0.3334, 0.3334, 0.368, 0.25, 0.25, 0.368, 0.3334, 0.3334, 0.3334, 0.3334, 0.25, 0.368])
me_cylinder.materials.append(mat_green)
me_cylinder.materials.append(mat_yellow)
me_cylinder.materials.append(mat_grey)
me_cylinder.materials.append(mat_red)
me_cylinder.update()
me_cylinder_001 = bpy.data.meshes.new('Cylinder.001')
me_cylinder_001.from_pydata([(-2.103e-08, 0.2945, -0.2945), (-2.103e-08, 0.2784, 0.2945), (0.2082, 0.2082, -0.2945), (0.2234, 0.14, 0.3485), (0.2945, -7.885e-09, -0.2945), (0.2863, -7.972e-09, 0.3488), (0.2082, -0.2082, -0.2945), (0.2234, -0.14, 0.3485), (-2.103e-08, -0.2945, -0.2945), (-2.103e-08, -0.2784, 0.2945), (-0.2082, -0.2082, -0.2945), (-0.2234, -0.14, 0.3485), (-0.2945, -7.885e-09, -0.2945), (-0.2863, -7.972e-09, 0.3488), (-0.2082, 0.2082, -0.2945), (-0.2234, 0.14, 0.3485), (0.2118, 0.1289, 0.4396), (-1.993e-08, 0.2441, 0.4937), (0.2668, -9.199e-09, 0.4394), (0.2118, -0.1289, 0.4396), (-1.993e-08, -0.2441, 0.4937), (-0.2118, -0.1289, 0.4396), (-0.2668, -9.199e-09, 0.4394), (-0.2118, 0.1289, 0.4396), (0.1513, 0.1343, 0.6619), (-1.906e-08, 0.1899, 0.6619), (0.2139, -1.331e-08, 0.6619), (0.1513, -0.1343, 0.6619), (-1.906e-08, -0.1899, 0.6619), (-0.1513, -0.1343, 0.6619), (-0.2139, -1.331e-08, 0.6619), (-0.1513, 0.1343, 0.6619), (0.07398, 0.07257, 0.789), (-1.798e-08, 0.1026, 0.789), (0.1046, -1.781e-08, 0.789), (0.07398, -0.07257, 0.789), (-1.798e-08, -0.1026, 0.789), (-0.07398, -0.07257, 0.789), (-0.1046, -1.781e-08, 0.789), (-0.07398, 0.07257, 0.789), (0.2945, -7.972e-09, 0.2945), (0.2082, 0.1969, 0.2945), (0.2082, -0.1969, 0.2945), (-0.2945, -7.972e-09, 0.2945), (-0.2082, -0.1969, 0.2945), (-0.2082, 0.1969, 0.2945), (0.2586, -9.199e-09, 0.4937), (0.1829, 0.1726, 0.4937), (0.1829, -0.1726, 0.4937), (-0.2586, -9.199e-09, 0.4937), (-0.1829, -0.1726, 0.4937), (-0.1829, 0.1726, 0.4937), (1.895, -0.01929, 0.4161), (1.914, 0.008564, 0.3696), (-1.895, 0.01878, 0.4164), (-1.914, -0.008337, 0.3695), (1.719, 0.1652, 0.4449), (1.719, -0.1318, 0.2672), (-1.719, -0.1661, 0.4423), (-1.719, 0.1336, 0.2693), (1.707, 0.1351, 0.4905), (1.707, -0.1577, 0.3152), (-1.707, -0.1368, 0.4883), (-1.707, 0.1588, 0.3177), (1.372, 0.009322, 0.3627), (0.8289, 0.004661, 0.3557), (0.7219, 0.2423, 0.3807), (1.22, 0.256, 0.4128), (0.8095, -0.0105, 0.4317), (1.352, -0.021, 0.4239), (1.209, 0.2172, 0.4735), (0.7103, 0.2139, 0.4566), (0.7219, -0.2242, 0.3214), (1.22, -0.2197, 0.2943), (1.209, -0.2419, 0.3567), (0.7103, -0.2262, 0.3982), (-0.7103, 0.2268, 0.399), (-1.209, 0.243, 0.3583), (-1.352, 0.02044, 0.4241), (-0.8095, 0.01022, 0.4318), (-0.7219, -0.2428, 0.3798), (-1.22, -0.257, 0.4111), (-1.372, -0.009075, 0.3626), (-0.8289, -0.004538, 0.3557), (-0.7103, -0.2148, 0.4559), (-1.209, -0.219, 0.4721), (-1.22, 0.2217, 0.2957), (-0.7219, 0.2252, 0.3221)], [], [(0, 1, 41, 2), (2, 41, 40, 4), (4, 40, 42, 6), (6, 42, 9, 8), (8, 9, 44, 10), (10, 44, 43, 12), (74, 73, 57, 61), (12, 43, 45, 14), (14, 45, 1, 0), (0, 2, 4, 6, 8, 10, 12, 14), (49, 50, 29, 30), (44, 9, 20, 50), (1, 45, 51, 17), (41, 1, 17, 47), (70, 69, 52, 60), (78, 77, 63, 54), (9, 42, 48, 20), (64, 67, 56, 53), (24, 25, 33, 32), (20, 48, 27, 28), (46, 47, 24, 26), (51, 49, 30, 31), (50, 20, 28, 29), (48, 46, 26, 27), (47, 17, 25, 24), (17, 51, 31, 25), (32, 33, 39, 38, 37, 36, 35, 34), (25, 31, 39, 33), (30, 29, 37, 38), (28, 27, 35, 36), (26, 24, 32, 34), (31, 30, 38, 39), (29, 28, 36, 37), (27, 26, 34, 35), (3, 5, 40, 41), (5, 7, 42, 40), (11, 13, 43, 44), (13, 15, 45, 43), (18, 16, 47, 46), (19, 18, 46, 48), (22, 21, 50, 49), (23, 22, 49, 51), (16, 3, 41, 47), (21, 11, 44, 50), (15, 23, 51, 45), (7, 19, 48, 42), (53, 56, 60, 52), (57, 53, 52, 61), (55, 58, 62, 54), (59, 55, 54, 63), (73, 64, 53, 57), (67, 70, 60, 56), (69, 74, 61, 52), (82, 81, 58, 55), (81, 85, 62, 58), (85, 78, 54, 62), (86, 82, 55, 59), (77, 86, 59, 63), (18, 19, 75, 68), (68, 75, 74, 69), (3, 16, 71, 66), (66, 71, 70, 67), (7, 5, 65, 72), (72, 65, 64, 73), (5, 3, 66, 65), (65, 66, 67, 64), (16, 18, 68, 71), (71, 68, 69, 70), (19, 7, 72, 75), (75, 72, 73, 74), (23, 15, 87, 76), (76, 87, 86, 77), (15, 13, 83, 87), (87, 83, 82, 86), (21, 22, 79, 84), (84, 79, 78, 85), (11, 21, 84, 80), (80, 84, 85, 81), (13, 11, 80, 83), (83, 80, 81, 82), (22, 23, 76, 79), (79, 76, 77, 78)])
me_cylinder_001.polygons.foreach_set('material_index', [0, 0, 0, 0, 0, 0, 1, 0, 0, 0, 1, 0, 0, 0, 1, 1, 0, 1, 1, 1, 1, 1, 1, 1, 1, 1, 1, 1, 1, 1, 1, 1, 1, 1, 0, 0, 0, 0, 0, 0, 0, 0, 0, 0, 0, 0, 1, 1, 1, 1, 1, 1, 1, 1, 1, 1, 1, 1, 0, 0, 0, 0, 0, 0, 0, 0, 0, 0, 0, 0, 0, 0, 0, 0, 0, 0, 0, 0, 0, 0, 0, 0])
_uv = me_cylinder_001.uv_layers.new(name='UVMap')
_uv.uv.foreach_set('vector', [1.0, 0.5, 1.0, 1.0, 0.875, 1.0, 0.875, 0.5, 0.875, 0.5, 0.875, 1.0, 0.75, 1.0, 0.75, 0.5, 0.75, 0.5, 0.75, 1.0, 0.625, 1.0, 0.625, 0.5, 0.625, 0.5, 0.625, 1.0, 0.5, 1.0, 0.5, 0.5, 0.5, 0.5, 0.5, 1.0, 0.375, 1.0, 0.375, 0.5, 0.375, 0.5, 0.375, 1.0, 0.25, 1.0, 0.25, 0.5, 0.6599, 1.0, 0.6582, 1.0, 0.6582, 1.0, 0.6599, 1.0, 0.25, 0.5, 0.25, 1.0, 0.125, 1.0, 0.125, 0.5, 0.125, 0.5, 0.125, 1.0, 0.0, 1.0, 0.0, 0.5, 0.75, 0.49, 0.9197, 0.4197, 0.99, 0.25, 0.9197, 0.08029, 0.75, 0.01, 0.5803, 0.08029, 0.51, 0.25, 0.5803, 0.4197, 0.25, 1.0, 0.375, 1.0, 0.375, 1.0, 0.25, 1.0, 0.375, 1.0, 0.5, 1.0, 0.5, 1.0, 0.375, 1.0, 0.0, 1.0, 0.125, 1.0, 0.125, 1.0, 0.0, 1.0, 0.875, 1.0, 1.0, 1.0, 1.0, 1.0, 0.875, 1.0, 0.8401, 1.0, 0.7496, 1.0, 0.7496, 1.0, 0.8401, 1.0, 0.2496, 1.0, 0.1599, 1.0, 0.1599, 1.0, 0.2496, 1.0, 0.5, 1.0, 0.625, 1.0, 0.625, 1.0, 0.5, 1.0, 0.7504, 1.0, 0.8418, 1.0, 0.8418, 1.0, 0.7504, 1.0, 0.875, 1.0, 1.0, 1.0, 1.0, 1.0, 0.875, 1.0, 0.5, 1.0, 0.625, 1.0, 0.625, 1.0, 0.5, 1.0, 0.75, 1.0, 0.875, 1.0, 0.875, 1.0, 0.75, 1.0, 0.125, 1.0, 0.25, 1.0, 0.25, 1.0, 0.125, 1.0, 0.375, 1.0, 0.5, 1.0, 0.5, 1.0, 0.375, 1.0, 0.625, 1.0, 0.75, 1.0, 0.75, 1.0, 0.625, 1.0, 0.875, 1.0, 1.0, 1.0, 1.0, 1.0, 0.875, 1.0, 0.0, 1.0, 0.125, 1.0, 0.125, 1.0, 0.0, 1.0, 0.4197, 0.4197, 0.25, 0.49, 0.08029, 0.4197, 0.01, 0.25, 0.08029, 0.08029, 0.25, 0.01, 0.4197, 0.08029, 0.49, 0.25, 0.0, 1.0, 0.125, 1.0, 0.125, 1.0, 0.0, 1.0, 0.25, 1.0, 0.375, 1.0, 0.375, 1.0, 0.25, 1.0, 0.5, 1.0, 0.625, 1.0, 0.625, 1.0, 0.5, 1.0, 0.75, 1.0, 0.875, 1.0, 0.875, 1.0, 0.75, 1.0, 0.125, 1.0, 0.25, 1.0, 0.25, 1.0, 0.125, 1.0, 0.375, 1.0, 0.5, 1.0, 0.5, 1.0, 0.375, 1.0, 0.625, 1.0, 0.75, 1.0, 0.75, 1.0, 0.625, 1.0, 0.8418, 1.0, 0.7504, 1.0, 0.75, 1.0, 0.875, 1.0, 0.7504, 1.0, 0.6582, 1.0, 0.625, 1.0, 0.75, 1.0, 0.3418, 1.0, 0.2504, 1.0, 0.25, 1.0, 0.375, 1.0, 0.2504, 1.0, 0.1582, 1.0, 0.125, 1.0, 0.25, 1.0, 0.7496, 1.0, 0.8401, 1.0, 0.875, 1.0, 0.75, 1.0, 0.6599, 1.0, 0.7496, 1.0, 0.75, 1.0, 0.625, 1.0, 0.2496, 1.0, 0.3401, 1.0, 0.375, 1.0, 0.25, 1.0, 0.1599, 1.0, 0.2496, 1.0, 0.25, 1.0, 0.125, 1.0, 0.8401, 1.0, 0.8418, 1.0, 0.875, 1.0, 0.875, 1.0, 0.3401, 1.0, 0.3418, 1.0, 0.375, 1.0, 0.375, 1.0, 0.1582, 1.0, 0.1599, 1.0, 0.125, 1.0, 0.125, 1.0, 0.6582, 1.0, 0.6599, 1.0, 0.625, 1.0, 0.625, 1.0, 0.7504, 1.0, 0.8418, 1.0, 0.8401, 1.0, 0.7496, 1.0, 0.6582, 1.0, 0.7504, 1.0, 0.7496, 1.0, 0.6599, 1.0, 0.2504, 1.0, 0.3418, 1.0, 0.3401, 1.0, 0.2496, 1.0, 0.1582, 1.0, 0.2504, 1.0, 0.2496, 1.0, 0.1599, 1.0, 0.6582, 1.0, 0.7504, 1.0, 0.7504, 1.0, 0.6582, 1.0, 0.8418, 1.0, 0.8401, 1.0, 0.8401, 1.0, 0.8418, 1.0, 0.7496, 1.0, 0.6599, 1.0, 0.6599, 1.0, 0.7496, 1.0, 0.2504, 1.0, 0.3418, 1.0, 0.3418, 1.0, 0.2504, 1.0, 0.3418, 1.0, 0.3401, 1.0, 0.3401, 1.0, 0.3418, 1.0, 0.3401, 1.0, 0.2496, 1.0, 0.2496, 1.0, 0.3401, 1.0, 0.1582, 1.0, 0.2504, 1.0, 0.2504, 1.0, 0.1582, 1.0, 0.1599, 1.0, 0.1582, 1.0, 0.1582, 1.0, 0.1599, 1.0, 0.7496, 1.0, 0.6599, 1.0, 0.6599, 1.0, 0.7496, 1.0, 0.7496, 1.0, 0.6599, 1.0, 0.6599, 1.0, 0.7496, 1.0, 0.8418, 1.0, 0.8401, 1.0, 0.8401, 1.0, 0.8418, 1.0, 0.8418, 1.0, 0.8401, 1.0, 0.8401, 1.0, 0.8418, 1.0, 0.6582, 1.0, 0.7504, 1.0, 0.7504, 1.0, 0.6582, 1.0, 0.6582, 1.0, 0.7504, 1.0, 0.7504, 1.0, 0.6582, 1.0, 0.7504, 1.0, 0.8418, 1.0, 0.8418, 1.0, 0.7504, 1.0, 0.7504, 1.0, 0.8418, 1.0, 0.8418, 1.0, 0.7504, 1.0, 0.8401, 1.0, 0.7496, 1.0, 0.7496, 1.0, 0.8401, 1.0, 0.8401, 1.0, 0.7496, 1.0, 0.7496, 1.0, 0.8401, 1.0, 0.6599, 1.0, 0.6582, 1.0, 0.6582, 1.0, 0.6599, 1.0, 0.6599, 1.0, 0.6582, 1.0, 0.6582, 1.0, 0.6599, 1.0, 0.1599, 1.0, 0.1582, 1.0, 0.1582, 1.0, 0.1599, 1.0, 0.1599, 1.0, 0.1582, 1.0, 0.1582, 1.0, 0.1599, 1.0, 0.1582, 1.0, 0.2504, 1.0, 0.2504, 1.0, 0.1582, 1.0, 0.1582, 1.0, 0.2504, 1.0, 0.2504, 1.0, 0.1582, 1.0, 0.3401, 1.0, 0.2496, 1.0, 0.2496, 1.0, 0.3401, 1.0, 0.3401, 1.0, 0.2496, 1.0, 0.2496, 1.0, 0.3401, 1.0, 0.3418, 1.0, 0.3401, 1.0, 0.3401, 1.0, 0.3418, 1.0, 0.3418, 1.0, 0.3401, 1.0, 0.3401, 1.0, 0.3418, 1.0, 0.2504, 1.0, 0.3418, 1.0, 0.3418, 1.0, 0.2504, 1.0, 0.2504, 1.0, 0.3418, 1.0, 0.3418, 1.0, 0.2504, 1.0, 0.2496, 1.0, 0.1599, 1.0, 0.1599, 1.0, 0.2496, 1.0, 0.2496, 1.0, 0.1599, 1.0, 0.1599, 1.0, 0.2496, 1.0])
me_cylinder_001.materials.append(mat_grey)
me_cylinder_001.materials.append(mat_yellow)
me_cylinder_001.update()

# ---- objects
ob_body = bpy.data.objects.new('Body', me_cylinder)
ob_blades = bpy.data.objects.new('Blades', me_cylinder_001)
ob_point = bpy.data.objects.new('Point', light_point)
ob_camera = bpy.data.objects.new('Camera', cam_camera_001)

# ---- transforms, parenting, visibility, modifiers, constraints
ob_body.location = (0.0, 5.986, 5.988)
ob_body.rotation_euler = (1.571, -0.001258, 0.0)
ob_blades.parent = ob_body
ob_blades.matrix_parent_inverse = Matrix(((1.0, 0.0, 0.0, -0.0), (0.0, -4.371e-08, 1.0, 0.0), (0.0, -1.0, -4.371e-08, 0.0), (-0.0, 0.0, -0.0, 1.0)))
ob_blades.location = (2.235e-08, -3.256, -4.098e-08)
ob_blades.rotation_euler = (1.571, 0.0, 0.0)
ob_point.location = (4.131, -17.18, 12.42)
ob_camera.location = (-20.44, -23.19, 11.53)
ob_camera.rotation_euler = (1.389, -5.316e-06, -0.747)
ob_camera.scale = (1.0, 1.0, 1.0)

# ---- collection membership
col_collection.objects.link(ob_body)
col_collection.objects.link(ob_blades)
col_collection.objects.link(ob_point)
col_collection.objects.link(ob_camera)

# ---- scene / render settings (as saved in the file)
scene.camera = ob_camera
scene.frame_start = 1; scene.frame_end = 240; scene.frame_set(1)
scene.render.engine = 'CYCLES'
scene.render.image_settings.file_format = 'FFMPEG'
scene.render.image_settings.color_mode = 'RGB'
scene.render.use_motion_blur = True
scene.cycles.sampling_pattern = 'TABULATED_SOBOL'
scene.eevee.use_gtao = True
bpy.context.view_layer.update()
